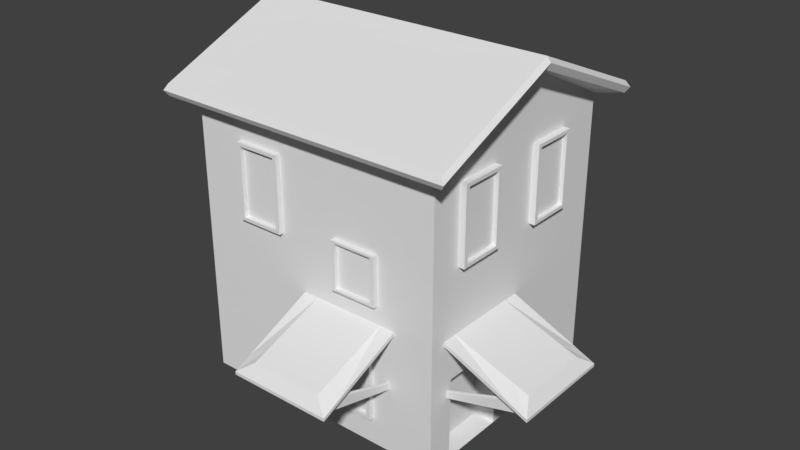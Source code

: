 # Source: House2.blend  (saved by Blender 2.78.0; exported with 4.5.12 LTS)
import bpy
from mathutils import Matrix  # noqa: F401  (used for matrix-valued properties, if any)

bpy.ops.wm.read_factory_settings(use_empty=True)
scene = bpy.context.scene
scene.name = 'Scene'

# ---- collections
col_collection_1 = bpy.data.collections.new('Collection 1'); scene.collection.children.link(col_collection_1)

# ---- materials (node trees are filled in below, after node groups)
mat_obramowanieokna = bpy.data.materials.new('Obramowanieokna')
mat_obramowanieokna.alpha_threshold = 0.0
mat_obramowanieokna.use_transparent_shadow = False
mat_obramowanieokna.roughness = 0.5
mat_okno = bpy.data.materials.new('Okno')
mat_okno.alpha_threshold = 0.0
mat_okno.use_transparent_shadow = False
mat_okno.roughness = 0.5
mat_daszek = bpy.data.materials.new('Daszek')
mat_daszek.alpha_threshold = 0.0
mat_daszek.use_transparent_shadow = False
mat_daszek.roughness = 0.5
mat_sciana = bpy.data.materials.new('Sciana')
mat_sciana.alpha_threshold = 0.0
mat_sciana.use_transparent_shadow = False
mat_sciana.roughness = 0.5
mat_dach = bpy.data.materials.new('Dach')
mat_dach.alpha_threshold = 0.0
mat_dach.use_transparent_shadow = False
mat_dach.roughness = 0.5
mat_drzwi = bpy.data.materials.new('Drzwi')
mat_drzwi.alpha_threshold = 0.0
mat_drzwi.use_transparent_shadow = False
mat_drzwi.roughness = 0.5

# ---- material node trees

# ---- world
world_world = bpy.data.worlds.new('World'); scene.world = world_world
world_world.color = (0.05088, 0.05088, 0.05088)
world_world.use_sun_shadow = False
world_world.sun_shadow_jitter_overblur = 0.0
world_world.cycles.sampling_method = 'MANUAL'

# ---- meshes
me_cube_019 = bpy.data.meshes.new('Cube.019')
me_cube_019.from_pydata([(-0.3925, -1.0, 0.003728), (-0.3925, -1.0, 2.004), (-0.3925, 1.0, 0.003728), (-0.3925, 1.0, 2.004), (1.0, -0.8287, 0.0943), (1.0, -0.8287, 1.913), (1.0, 0.8287, 0.0943), (1.0, 0.8287, 1.913), (1.0, 1.0, 2.004), (1.0, 1.0, 0.003728), (1.0, -1.0, 0.003728), (1.0, -1.0, 2.004), (0.2963, 0.8287, 1.913), (0.2963, 0.8287, 0.0943), (0.2963, -0.8287, 0.0943), (0.2963, -0.8287, 1.913)], [], [(2, 3, 8, 9), (5, 4, 14, 15), (10, 11, 1, 0), (2, 9, 10, 0), (8, 3, 1, 11), (7, 6, 9, 8), (6, 4, 10, 9), (5, 7, 8, 11), (4, 5, 11, 10), (13, 12, 15, 14), (4, 6, 13, 14), (7, 5, 15, 12), (6, 7, 12, 13)])
me_cube_019.polygons.foreach_set('material_index', [0, 0, 0, 0, 0, 0, 0, 0, 0, 1, 0, 0, 0])
_uv = me_cube_019.uv_layers.new(name='UVMap')
_uv.uv.foreach_set('vector', [0.7682, 8.549e-05, 0.9999, 0.7311, 0.5529, 0.4032, 0.5441, 0.3066, 0.4645, 0.418, 0.4555, 0.3316, 0.4829, 0.3485, 0.482, 0.3859, 0.4471, 0.328, 0.4559, 0.4246, 0.2318, 0.7311, 8.549e-05, 8.557e-05, 0.7682, 8.549e-05, 0.5441, 0.3066, 0.4471, 0.328, 8.549e-05, 8.557e-05, 0.5529, 0.4032, 0.9999, 0.7311, 0.2318, 0.7311, 0.4559, 0.4246, 0.5445, 0.3996, 0.5355, 0.3132, 0.5441, 0.3066, 0.5529, 0.4032, 0.5355, 0.3132, 0.4555, 0.3316, 0.4471, 0.328, 0.5441, 0.3066, 0.4645, 0.418, 0.5445, 0.3996, 0.5529, 0.4032, 0.4559, 0.4246, 0.4555, 0.3316, 0.4645, 0.418, 0.4559, 0.4246, 0.4471, 0.328, 0.518, 0.3453, 0.5171, 0.3827, 0.482, 0.3859, 0.4829, 0.3485, 0.4555, 0.3316, 0.5355, 0.3132, 0.518, 0.3453, 0.4829, 0.3485, 0.5445, 0.3996, 0.4645, 0.418, 0.482, 0.3859, 0.5171, 0.3827, 0.5355, 0.3132, 0.5445, 0.3996, 0.5171, 0.3827, 0.518, 0.3453])
me_cube_019.materials.append(mat_obramowanieokna)
me_cube_019.materials.append(mat_okno)
me_cube_019.use_remesh_preserve_volume = False
me_cube_019.use_remesh_preserve_attributes = False
me_cube_019.use_mirror_vertex_groups = False
me_cube_019.update()
me_cube_018 = bpy.data.meshes.new('Cube.018')
me_cube_018.from_pydata([(-0.3925, -1.0, 0.003728), (-0.3925, -1.0, 2.004), (-0.3925, 1.0, 0.003728), (-0.3925, 1.0, 2.004), (1.0, -0.8287, 0.0943), (1.0, -0.8287, 1.913), (1.0, 0.8287, 0.0943), (1.0, 0.8287, 1.913), (1.0, 1.0, 2.004), (1.0, 1.0, 0.003728), (1.0, -1.0, 0.003728), (1.0, -1.0, 2.004), (0.2963, 0.8287, 1.913), (0.2963, 0.8287, 0.0943), (0.2963, -0.8287, 0.0943), (0.2963, -0.8287, 1.913)], [], [(2, 3, 8, 9), (5, 4, 14, 15), (10, 11, 1, 0), (2, 9, 10, 0), (8, 3, 1, 11), (7, 6, 9, 8), (6, 4, 10, 9), (5, 7, 8, 11), (4, 5, 11, 10), (13, 12, 15, 14), (4, 6, 13, 14), (7, 5, 15, 12), (6, 7, 12, 13)])
me_cube_018.polygons.foreach_set('material_index', [0, 0, 0, 0, 0, 0, 0, 0, 0, 1, 0, 0, 0])
_uv = me_cube_018.uv_layers.new(name='UVMap')
_uv.uv.foreach_set('vector', [0.7682, 8.549e-05, 0.9999, 0.7311, 0.5529, 0.4032, 0.5441, 0.3066, 0.4645, 0.418, 0.4555, 0.3316, 0.4829, 0.3485, 0.482, 0.3859, 0.4471, 0.328, 0.4559, 0.4246, 0.2318, 0.7311, 8.549e-05, 8.557e-05, 0.7682, 8.549e-05, 0.5441, 0.3066, 0.4471, 0.328, 8.549e-05, 8.557e-05, 0.5529, 0.4032, 0.9999, 0.7311, 0.2318, 0.7311, 0.4559, 0.4246, 0.5445, 0.3996, 0.5355, 0.3132, 0.5441, 0.3066, 0.5529, 0.4032, 0.5355, 0.3132, 0.4555, 0.3316, 0.4471, 0.328, 0.5441, 0.3066, 0.4645, 0.418, 0.5445, 0.3996, 0.5529, 0.4032, 0.4559, 0.4246, 0.4555, 0.3316, 0.4645, 0.418, 0.4559, 0.4246, 0.4471, 0.328, 0.518, 0.3453, 0.5171, 0.3827, 0.482, 0.3859, 0.4829, 0.3485, 0.4555, 0.3316, 0.5355, 0.3132, 0.518, 0.3453, 0.4829, 0.3485, 0.5445, 0.3996, 0.4645, 0.418, 0.482, 0.3859, 0.5171, 0.3827, 0.5355, 0.3132, 0.5445, 0.3996, 0.5171, 0.3827, 0.518, 0.3453])
me_cube_018.materials.append(mat_obramowanieokna)
me_cube_018.materials.append(mat_okno)
me_cube_018.use_remesh_preserve_volume = False
me_cube_018.use_remesh_preserve_attributes = False
me_cube_018.use_mirror_vertex_groups = False
me_cube_018.update()
me_cube_017 = bpy.data.meshes.new('Cube.017')
me_cube_017.from_pydata([(-1.007, -0.2917, 0.9575), (1.0, -0.2917, 0.2334), (-1.007, -0.2917, 0.8592), (-1.007, -1.134, 0.8592), (-1.007, 0.06752, 0.9575), (1.238, 0.06752, -0.04246), (-1.007, 0.06752, 0.8592), (1.238, 0.06752, -0.1234), (-1.007, -0.1121, 0.8592), (1.119, -0.1121, -0.02225), (0.6059, -0.2917, 0.3756), (0.6059, -0.2917, 0.2321), (0.7975, 0.06752, 0.1539), (0.7975, 0.06752, 0.06963), (0.7017, -0.1121, 0.1509), (-1.007, -0.05554, 0.8592), (1.157, -0.05554, -0.05409), (0.7318, -0.05554, 0.1253), (-1.247, -0.06713, -0.675), (-1.237, -0.1241, -0.661), (-1.247, -0.1262, -0.5228), (-1.255, -0.06935, -0.5339), (-1.007, -1.976, 0.9575), (1.0, -1.976, 0.2334), (-1.007, -0.4704, 0.9575), (-1.007, -2.335, 0.9575), (1.238, -2.335, -0.04246), (-1.007, -2.335, 0.8592), (1.238, -2.335, -0.1234), (-1.007, -1.134, 0.9575), (1.0, -1.134, 0.2334), (0.6491, -1.134, 0.1954), (1.238, -1.134, -0.04246), (1.238, -1.134, -0.1234), (-1.007, -2.156, 0.8592), (1.06, -2.156, -0.02225), (1.119, -1.134, -0.02225), (0.6059, -1.976, 0.3756), (0.7975, -2.335, 0.1539), (0.7975, -2.335, 0.06963), (0.6059, -1.134, 0.3756), (0.7017, -2.156, 0.1509), (-1.007, -2.212, 0.8592), (1.157, -1.134, -0.05409), (1.157, -2.212, -0.05409), (0.7318, -2.212, 0.1253), (-1.247, -2.201, -0.675), (-1.237, -2.144, -0.661), (-1.247, -2.142, -0.5228), (-1.255, -2.199, -0.5339), (1.0, -0.4704, 0.2334), (1.238, -0.1874, -0.04246), (1.238, -0.1874, -0.1234), (1.119, -0.3289, -0.02225), (0.6059, -0.4704, 0.3756), (1.157, -0.2843, -0.05409)], [], [(17, 15, 6, 13), (13, 12, 5, 7), (10, 1, 5, 12), (55, 16, 7, 52), (50, 30, 32, 51), (52, 51, 32, 33), (54, 24, 29, 40), (53, 36, 31, 11), (11, 2, 8, 14), (36, 35, 41, 31), (50, 54, 40, 30), (0, 10, 12, 4), (6, 4, 12, 13), (16, 17, 13, 7), (17, 16, 18, 21), (53, 9, 16, 55), (14, 8, 15, 17), (16, 9, 19, 18), (14, 17, 21, 20), (9, 14, 20, 19), (45, 39, 27, 42), (39, 28, 26, 38), (37, 38, 26, 23), (43, 33, 28, 44), (23, 26, 32, 30), (28, 33, 32, 26), (37, 40, 29, 22), (11, 31, 3, 2), (23, 30, 40, 37), (22, 25, 38, 37), (27, 39, 38, 25), (44, 28, 39, 45), (45, 49, 46, 44), (36, 43, 44, 35), (41, 45, 42, 34), (44, 46, 47, 35), (41, 48, 49, 45), (35, 47, 48, 41), (31, 41, 34, 3), (36, 53, 55, 43), (1, 10, 54, 50), (10, 0, 24, 54), (7, 5, 51, 52), (1, 50, 51, 5), (43, 55, 52, 33), (9, 53, 11, 14)])
me_cube_017.materials.append(mat_daszek)
me_cube_017.use_remesh_preserve_volume = False
me_cube_017.use_remesh_preserve_attributes = False
me_cube_017.use_mirror_vertex_groups = False
me_cube_017.update()
me_cube_001 = bpy.data.meshes.new('Cube.001')
me_cube_001.from_pydata([(-1.0, -1.0, -0.003362), (-1.0, -1.0, 4.722), (-1.0, 1.0, -0.003362), (-1.0, 1.0, 4.722), (1.0, -1.0, -0.003362), (1.0, -1.0, 4.722), (1.0, 1.0, -0.003362), (1.0, 1.0, 4.722), (1.0, 0.0, 5.663), (1.0, 0.0, -0.003362), (-1.0, 0.0, 5.663), (-1.0, 0.0, -0.003362), (-1.156, -1.156, 4.716), (-1.156, 1.156, 4.716), (1.156, 1.156, 4.716), (1.156, -1.156, 4.716), (-1.156, -1.156, 4.909), (-1.156, 1.156, 4.909), (1.156, 1.156, 4.909), (1.156, -1.156, 4.909), (-1.156, 0.0, 5.657), (1.156, 0.0, 5.657), (-1.156, 0.0, 5.851), (1.156, 0.0, 5.851), (1.184, 1.184, 4.805), (1.184, -1.184, 4.805), (-1.184, -1.184, 4.805), (-1.184, 1.184, 4.805), (-1.184, 0.0, 5.769), (1.184, 0.0, 5.769), (-1.0, 0.7774, 4.931), (1.0, 0.7774, -0.003362), (1.0, 0.7774, 4.931), (-1.0, 0.7774, -0.003362), (-1.156, 0.8988, 4.925), (-1.156, 0.8988, 5.119), (1.156, 0.8988, 4.925), (1.156, 0.8988, 5.119), (1.184, 0.9203, 5.019), (-1.184, 0.9203, 5.019), (-1.0, -0.1833, -0.003362), (1.0, -0.1833, 5.491), (1.0, -0.1833, -0.003362), (-1.0, -0.1833, 5.491), (1.156, -0.212, 5.484), (1.156, -0.212, 5.678), (-1.156, -0.212, 5.484), (-1.156, -0.212, 5.678), (1.184, -0.217, 5.592), (-1.184, -0.217, 5.592), (-1.0, -1.0, 1.895), (-1.0, 1.0, 1.895), (1.0, 1.0, 1.895), (1.0, -1.0, 1.895), (1.0, 0.0, 1.895), (-1.0, 0.0, 1.895), (1.0, 0.7774, 1.895), (-1.0, 0.7774, 1.895), (-1.0, -0.1833, 1.895), (1.0, -0.1833, 1.895), (-1.0, -0.7698, -0.003362), (1.0, -0.7698, 4.939), (1.156, -0.89, 4.932), (1.156, -0.89, 5.126), (1.184, -0.9113, 5.027), (1.0, -0.7698, -0.003362), (-1.0, -0.7698, 4.939), (-1.156, -0.89, 4.932), (-1.156, -0.89, 5.126), (-1.184, -0.9113, 5.027), (-1.0, -0.7698, 1.895), (1.0, -0.7698, 1.895), (-1.0, 1.0, 1.387), (1.0, 1.0, 1.387), (1.0, -1.0, 1.387), (1.0, 0.0, 1.387), (-1.0, 0.0, 1.387), (1.0, 0.7774, 1.387), (-1.0, 0.7774, 1.387), (-1.0, -0.1833, 1.387), (1.0, -0.1833, 1.387), (-1.0, -1.0, 1.387), (1.0, -0.7698, 1.387), (-1.0, -0.7698, 1.387), (0.8694, -0.6946, 0.09497), (0.8694, -0.2586, 0.09497), (0.8694, -0.2586, 1.288), (0.8694, -0.6946, 1.288), (0.8286, -0.7529, 0.03661), (0.8286, -0.2002, 0.03661), (0.8286, -0.2002, 1.347), (0.8286, -0.7529, 1.347)], [], [(57, 30, 3, 51), (51, 3, 7, 52), (71, 61, 5, 53), (53, 5, 1, 50), (60, 65, 4, 0), (39, 28, 22, 35), (7, 3, 13, 14), (1, 5, 15, 12), (66, 1, 12, 67), (32, 7, 14, 36), (38, 24, 18, 37), (63, 68, 16, 19), (69, 26, 16, 68), (26, 25, 19, 16), (24, 27, 17, 18), (37, 35, 22, 23), (48, 29, 23, 45), (41, 8, 21, 44), (30, 10, 20, 34), (33, 31, 9, 11), (56, 32, 8, 54), (58, 43, 10, 55), (44, 21, 29, 48), (14, 13, 27, 24), (12, 15, 25, 26), (67, 12, 26, 69), (36, 14, 24, 38), (34, 20, 28, 39), (13, 34, 39, 27), (21, 36, 38, 29), (52, 7, 32, 56), (2, 6, 31, 33), (3, 30, 34, 13), (18, 17, 35, 37), (29, 38, 37, 23), (8, 32, 36, 21), (27, 39, 35, 17), (55, 10, 30, 57), (20, 46, 49, 28), (62, 44, 48, 64), (70, 66, 43, 58), (61, 41, 44, 62), (64, 48, 45, 63), (28, 49, 47, 22), (23, 22, 47, 45), (10, 43, 46, 20), (11, 9, 42, 40), (54, 8, 41, 59), (75, 54, 59, 80), (83, 70, 58, 79), (76, 55, 57, 78), (73, 52, 56, 77), (79, 58, 55, 76), (77, 56, 54, 75), (74, 53, 50, 81), (82, 71, 53, 74), (72, 51, 52, 73), (78, 57, 51, 72), (80, 59, 71, 82), (81, 50, 70, 83), (25, 64, 63, 19), (5, 61, 62, 15), (50, 1, 66, 70), (15, 62, 64, 25), (46, 67, 69, 49), (49, 69, 68, 47), (45, 47, 68, 63), (43, 66, 67, 46), (40, 42, 65, 60), (59, 41, 61, 71), (0, 81, 83, 60), (42, 80, 90, 89), (33, 78, 72, 2), (2, 72, 73, 6), (65, 82, 74, 4), (4, 74, 81, 0), (31, 77, 75, 9), (40, 79, 76, 11), (6, 73, 77, 31), (11, 76, 78, 33), (60, 83, 79, 40), (9, 75, 80, 42), (85, 86, 87, 84), (82, 65, 88, 91), (65, 42, 89, 88), (80, 82, 91, 90), (85, 84, 88, 89), (86, 85, 89, 90), (84, 87, 91, 88), (87, 86, 90, 91)])
me_cube_001.polygons.foreach_set('material_index', [0, 0, 0, 0, 0, 1, 1, 1, 1, 1, 1, 1, 1, 1, 1, 1, 1, 1, 1, 0, 0, 0, 1, 1, 1, 1, 1, 1, 1, 1, 0, 0, 1, 1, 1, 1, 1, 0, 1, 1, 0, 1, 1, 1, 1, 1, 0, 0, 0, 0, 0, 0, 0, 0, 0, 0, 0, 0, 0, 0, 1, 1, 0, 1, 1, 1, 1, 1, 0, 0, 0, 0, 0, 0, 0, 0, 0, 0, 0, 0, 0, 0, 2, 0, 0, 0, 2, 2, 2, 2])
me_cube_001.materials.append(mat_sciana)
me_cube_001.materials.append(mat_dach)
me_cube_001.materials.append(mat_drzwi)
me_cube_001.use_remesh_preserve_volume = False
me_cube_001.use_remesh_preserve_attributes = False
me_cube_001.use_mirror_vertex_groups = False
me_cube_001.update()
me_cube_006 = bpy.data.meshes.new('Cube.006')
me_cube_006.from_pydata([(-1.007, -0.2917, 0.9575), (1.0, -0.2917, 0.2334), (-1.007, -0.2917, 0.8592), (-1.007, -1.134, 0.8592), (-1.007, 0.06752, 0.9575), (1.238, 0.06752, -0.04246), (-1.007, 0.06752, 0.8592), (1.238, 0.06752, -0.1234), (-1.007, -0.1121, 0.8592), (1.119, -0.1121, -0.02225), (0.6059, -0.2917, 0.3756), (0.6059, -0.2917, 0.2321), (0.7975, 0.06752, 0.1539), (0.7975, 0.06752, 0.06963), (0.7017, -0.1121, 0.1509), (-1.007, -0.05554, 0.8592), (1.157, -0.05554, -0.05409), (0.7318, -0.05554, 0.1253), (-1.247, -0.06713, -0.675), (-1.237, -0.1241, -0.661), (-1.247, -0.1262, -0.5228), (-1.255, -0.06935, -0.5339), (-1.007, -1.976, 0.9575), (1.0, -1.976, 0.2334), (-1.007, -0.4704, 0.9575), (-1.007, -2.335, 0.9575), (1.238, -2.335, -0.04246), (-1.007, -2.335, 0.8592), (1.238, -2.335, -0.1234), (-1.007, -1.134, 0.9575), (1.0, -1.134, 0.2334), (0.6491, -1.134, 0.1954), (1.238, -1.134, -0.04246), (1.238, -1.134, -0.1234), (-1.007, -2.156, 0.8592), (1.06, -2.156, -0.02225), (1.119, -1.134, -0.02225), (0.6059, -1.976, 0.3756), (0.7975, -2.335, 0.1539), (0.7975, -2.335, 0.06963), (0.6059, -1.134, 0.3756), (0.7017, -2.156, 0.1509), (-1.007, -2.212, 0.8592), (1.157, -1.134, -0.05409), (1.157, -2.212, -0.05409), (0.7318, -2.212, 0.1253), (-1.247, -2.201, -0.675), (-1.237, -2.144, -0.661), (-1.247, -2.142, -0.5228), (-1.255, -2.199, -0.5339), (1.0, -0.4704, 0.2334), (1.238, -0.1874, -0.04246), (1.238, -0.1874, -0.1234), (1.119, -0.3289, -0.02225), (0.6059, -0.4704, 0.3756), (1.157, -0.2843, -0.05409)], [], [(17, 15, 6, 13), (13, 12, 5, 7), (10, 1, 5, 12), (55, 16, 7, 52), (50, 30, 32, 51), (52, 51, 32, 33), (54, 24, 29, 40), (53, 36, 31, 11), (11, 2, 8, 14), (36, 35, 41, 31), (50, 54, 40, 30), (0, 10, 12, 4), (6, 4, 12, 13), (16, 17, 13, 7), (17, 16, 18, 21), (53, 9, 16, 55), (14, 8, 15, 17), (16, 9, 19, 18), (14, 17, 21, 20), (9, 14, 20, 19), (45, 39, 27, 42), (39, 28, 26, 38), (37, 38, 26, 23), (43, 33, 28, 44), (23, 26, 32, 30), (28, 33, 32, 26), (37, 40, 29, 22), (11, 31, 3, 2), (23, 30, 40, 37), (22, 25, 38, 37), (27, 39, 38, 25), (44, 28, 39, 45), (45, 49, 46, 44), (36, 43, 44, 35), (41, 45, 42, 34), (44, 46, 47, 35), (41, 48, 49, 45), (35, 47, 48, 41), (31, 41, 34, 3), (36, 53, 55, 43), (1, 10, 54, 50), (10, 0, 24, 54), (7, 5, 51, 52), (1, 50, 51, 5), (43, 55, 52, 33), (9, 53, 11, 14)])
me_cube_006.materials.append(mat_daszek)
me_cube_006.use_remesh_preserve_volume = False
me_cube_006.use_remesh_preserve_attributes = False
me_cube_006.use_mirror_vertex_groups = False
me_cube_006.update()
me_cube_007 = bpy.data.meshes.new('Cube.007')
me_cube_007.from_pydata([(-0.3925, -1.0, 0.003728), (-0.3925, -1.0, 2.004), (-0.3925, 1.0, 0.003728), (-0.3925, 1.0, 2.004), (1.0, -0.8287, 0.0943), (1.0, -0.8287, 1.913), (1.0, 0.8287, 0.0943), (1.0, 0.8287, 1.913), (1.0, 1.0, 2.004), (1.0, 1.0, 0.003728), (1.0, -1.0, 0.003728), (1.0, -1.0, 2.004), (0.2963, 0.8287, 1.913), (0.2963, 0.8287, 0.0943), (0.2963, -0.8287, 0.0943), (0.2963, -0.8287, 1.913)], [], [(2, 3, 8, 9), (5, 4, 14, 15), (10, 11, 1, 0), (2, 9, 10, 0), (8, 3, 1, 11), (7, 6, 9, 8), (6, 4, 10, 9), (5, 7, 8, 11), (4, 5, 11, 10), (13, 12, 15, 14), (4, 6, 13, 14), (7, 5, 15, 12), (6, 7, 12, 13)])
me_cube_007.polygons.foreach_set('material_index', [0, 0, 0, 0, 0, 0, 0, 0, 0, 1, 0, 0, 0])
_uv = me_cube_007.uv_layers.new(name='UVMap')
_uv.uv.foreach_set('vector', [0.7682, 8.549e-05, 0.9999, 0.7311, 0.5529, 0.4032, 0.5441, 0.3066, 0.4645, 0.418, 0.4555, 0.3316, 0.4829, 0.3485, 0.482, 0.3859, 0.4471, 0.328, 0.4559, 0.4246, 0.2318, 0.7311, 8.549e-05, 8.557e-05, 0.7682, 8.549e-05, 0.5441, 0.3066, 0.4471, 0.328, 8.549e-05, 8.557e-05, 0.5529, 0.4032, 0.9999, 0.7311, 0.2318, 0.7311, 0.4559, 0.4246, 0.5445, 0.3996, 0.5355, 0.3132, 0.5441, 0.3066, 0.5529, 0.4032, 0.5355, 0.3132, 0.4555, 0.3316, 0.4471, 0.328, 0.5441, 0.3066, 0.4645, 0.418, 0.5445, 0.3996, 0.5529, 0.4032, 0.4559, 0.4246, 0.4555, 0.3316, 0.4645, 0.418, 0.4559, 0.4246, 0.4471, 0.328, 0.518, 0.3453, 0.5171, 0.3827, 0.482, 0.3859, 0.4829, 0.3485, 0.4555, 0.3316, 0.5355, 0.3132, 0.518, 0.3453, 0.4829, 0.3485, 0.5445, 0.3996, 0.4645, 0.418, 0.482, 0.3859, 0.5171, 0.3827, 0.5355, 0.3132, 0.5445, 0.3996, 0.5171, 0.3827, 0.518, 0.3453])
me_cube_007.materials.append(mat_obramowanieokna)
me_cube_007.materials.append(mat_okno)
me_cube_007.use_remesh_preserve_volume = False
me_cube_007.use_remesh_preserve_attributes = False
me_cube_007.use_mirror_vertex_groups = False
me_cube_007.update()
me_cube_008 = bpy.data.meshes.new('Cube.008')
me_cube_008.from_pydata([(-0.3925, -1.0, 0.003728), (-0.3925, -1.0, 2.004), (-0.3925, 1.0, 0.003728), (-0.3925, 1.0, 2.004), (1.0, -0.8287, 0.0943), (1.0, -0.8287, 1.913), (1.0, 0.8287, 0.0943), (1.0, 0.8287, 1.913), (1.0, 1.0, 2.004), (1.0, 1.0, 0.003728), (1.0, -1.0, 0.003728), (1.0, -1.0, 2.004), (0.2963, 0.8287, 1.913), (0.2963, 0.8287, 0.0943), (0.2963, -0.8287, 0.0943), (0.2963, -0.8287, 1.913)], [], [(2, 3, 8, 9), (5, 4, 14, 15), (10, 11, 1, 0), (2, 9, 10, 0), (8, 3, 1, 11), (7, 6, 9, 8), (6, 4, 10, 9), (5, 7, 8, 11), (4, 5, 11, 10), (13, 12, 15, 14), (4, 6, 13, 14), (7, 5, 15, 12), (6, 7, 12, 13)])
me_cube_008.polygons.foreach_set('material_index', [0, 0, 0, 0, 0, 0, 0, 0, 0, 1, 0, 0, 0])
_uv = me_cube_008.uv_layers.new(name='UVMap')
_uv.uv.foreach_set('vector', [0.7682, 8.549e-05, 0.9999, 0.7311, 0.5529, 0.4032, 0.5441, 0.3066, 0.4645, 0.418, 0.4555, 0.3316, 0.4829, 0.3485, 0.482, 0.3859, 0.4471, 0.328, 0.4559, 0.4246, 0.2318, 0.7311, 8.549e-05, 8.557e-05, 0.7682, 8.549e-05, 0.5441, 0.3066, 0.4471, 0.328, 8.549e-05, 8.557e-05, 0.5529, 0.4032, 0.9999, 0.7311, 0.2318, 0.7311, 0.4559, 0.4246, 0.5445, 0.3996, 0.5355, 0.3132, 0.5441, 0.3066, 0.5529, 0.4032, 0.5355, 0.3132, 0.4555, 0.3316, 0.4471, 0.328, 0.5441, 0.3066, 0.4645, 0.418, 0.5445, 0.3996, 0.5529, 0.4032, 0.4559, 0.4246, 0.4555, 0.3316, 0.4645, 0.418, 0.4559, 0.4246, 0.4471, 0.328, 0.518, 0.3453, 0.5171, 0.3827, 0.482, 0.3859, 0.4829, 0.3485, 0.4555, 0.3316, 0.5355, 0.3132, 0.518, 0.3453, 0.4829, 0.3485, 0.5445, 0.3996, 0.4645, 0.418, 0.482, 0.3859, 0.5171, 0.3827, 0.5355, 0.3132, 0.5445, 0.3996, 0.5171, 0.3827, 0.518, 0.3453])
me_cube_008.materials.append(mat_obramowanieokna)
me_cube_008.materials.append(mat_okno)
me_cube_008.use_remesh_preserve_volume = False
me_cube_008.use_remesh_preserve_attributes = False
me_cube_008.use_mirror_vertex_groups = False
me_cube_008.update()
me_cube_014 = bpy.data.meshes.new('Cube.014')
me_cube_014.from_pydata([(-0.3925, -1.0, 0.003728), (-0.3925, -1.0, 2.004), (-0.3925, 1.0, 0.003728), (-0.3925, 1.0, 2.004), (1.0, -0.8287, 0.0943), (1.0, -0.8287, 1.913), (1.0, 0.8287, 0.0943), (1.0, 0.8287, 1.913), (1.0, 1.0, 2.004), (1.0, 1.0, 0.003728), (1.0, -1.0, 0.003728), (1.0, -1.0, 2.004), (0.2963, 0.8287, 1.913), (0.2963, 0.8287, 0.0943), (0.2963, -0.8287, 0.0943), (0.2963, -0.8287, 1.913)], [], [(2, 3, 8, 9), (5, 4, 14, 15), (10, 11, 1, 0), (2, 9, 10, 0), (8, 3, 1, 11), (7, 6, 9, 8), (6, 4, 10, 9), (5, 7, 8, 11), (4, 5, 11, 10), (13, 12, 15, 14), (4, 6, 13, 14), (7, 5, 15, 12), (6, 7, 12, 13)])
me_cube_014.polygons.foreach_set('material_index', [0, 0, 0, 0, 0, 0, 0, 0, 0, 1, 0, 0, 0])
_uv = me_cube_014.uv_layers.new(name='UVMap')
_uv.uv.foreach_set('vector', [0.7682, 8.549e-05, 0.9999, 0.7311, 0.5529, 0.4032, 0.5441, 0.3066, 0.4645, 0.418, 0.4555, 0.3316, 0.4829, 0.3485, 0.482, 0.3859, 0.4471, 0.328, 0.4559, 0.4246, 0.2318, 0.7311, 8.549e-05, 8.557e-05, 0.7682, 8.549e-05, 0.5441, 0.3066, 0.4471, 0.328, 8.549e-05, 8.557e-05, 0.5529, 0.4032, 0.9999, 0.7311, 0.2318, 0.7311, 0.4559, 0.4246, 0.5445, 0.3996, 0.5355, 0.3132, 0.5441, 0.3066, 0.5529, 0.4032, 0.5355, 0.3132, 0.4555, 0.3316, 0.4471, 0.328, 0.5441, 0.3066, 0.4645, 0.418, 0.5445, 0.3996, 0.5529, 0.4032, 0.4559, 0.4246, 0.4555, 0.3316, 0.4645, 0.418, 0.4559, 0.4246, 0.4471, 0.328, 0.518, 0.3453, 0.5171, 0.3827, 0.482, 0.3859, 0.4829, 0.3485, 0.4555, 0.3316, 0.5355, 0.3132, 0.518, 0.3453, 0.4829, 0.3485, 0.5445, 0.3996, 0.4645, 0.418, 0.482, 0.3859, 0.5171, 0.3827, 0.5355, 0.3132, 0.5445, 0.3996, 0.5171, 0.3827, 0.518, 0.3453])
me_cube_014.materials.append(mat_obramowanieokna)
me_cube_014.materials.append(mat_okno)
me_cube_014.use_remesh_preserve_volume = False
me_cube_014.use_remesh_preserve_attributes = False
me_cube_014.use_mirror_vertex_groups = False
me_cube_014.update()

# ---- objects
ob_cube_003 = bpy.data.objects.new('Cube.003', me_cube_019)
ob_cube_002 = bpy.data.objects.new('Cube.002', me_cube_018)
ob_cube_001 = bpy.data.objects.new('Cube.001', me_cube_017)
ob_cube = bpy.data.objects.new('Cube', me_cube_001)
ob_cube_005 = bpy.data.objects.new('Cube.005', me_cube_006)
ob_cube_006 = bpy.data.objects.new('Cube.006', me_cube_007)
ob_cube_007 = bpy.data.objects.new('Cube.007', me_cube_008)
ob_cube_013 = bpy.data.objects.new('Cube.013', me_cube_014)

# ---- transforms, parenting, visibility, modifiers, constraints
ob_cube_003.location = (-3.489, -2.093, 2.688)
ob_cube_003.rotation_euler = (0.0, -0.0, -1.571)
ob_cube_003.scale = (0.09509, 0.3719, 0.5895)
ob_cube_003.lineart.crease_threshold = 0.0
ob_cube_002.location = (-1.795, -2.093, 2.179)
ob_cube_002.rotation_euler = (0.0, -0.0, -1.571)
ob_cube_002.scale = (0.09509, 0.3719, 0.38)
ob_cube_002.lineart.crease_threshold = 0.0
ob_cube_001.location = (-1.186, -2.721, 1.321)
ob_cube_001.rotation_euler = (0.0, -0.0, -1.571)
ob_cube_001.scale = (0.6047, 0.6674, 0.6047)
ob_cube_001.lineart.crease_threshold = 0.0
ob_cube.location = (-2.566, -0.3302, -0.08274)
ob_cube.scale = (2.057, 1.783, 0.9352)
ob_cube.lineart.crease_threshold = 0.0
ob_cube_005.location = (0.05931, -0.3151, 1.321)
ob_cube_005.scale = (0.6047, 0.6674, 0.6047)
ob_cube_005.lineart.crease_threshold = 0.0
ob_cube_006.location = (-0.5038, -1.238, 2.875)
ob_cube_006.scale = (0.09509, 0.3719, 0.5895)
ob_cube_006.lineart.crease_threshold = 0.0
ob_cube_007.location = (-0.5038, 0.3416, 2.875)
ob_cube_007.scale = (0.09509, 0.3719, 0.5895)
ob_cube_007.lineart.crease_threshold = 0.0
ob_cube_013.location = (-1.892, -2.093, 0.3356)
ob_cube_013.rotation_euler = (0.0, -0.0, -1.571)
ob_cube_013.scale = (0.09509, 0.3719, 0.5895)
ob_cube_013.lineart.crease_threshold = 0.0

# ---- collection membership
col_collection_1.objects.link(ob_cube_003)
col_collection_1.objects.link(ob_cube_002)
col_collection_1.objects.link(ob_cube_001)
col_collection_1.objects.link(ob_cube)
col_collection_1.objects.link(ob_cube_005)
col_collection_1.objects.link(ob_cube_006)
col_collection_1.objects.link(ob_cube_007)
col_collection_1.objects.link(ob_cube_013)

# ---- scene / render settings (as saved in the file)
scene.frame_start = 1; scene.frame_end = 250; scene.frame_set(1)
scene.render.engine = 'BLENDER_EEVEE_NEXT'
scene.render.resolution_percentage = 50
scene.render.dither_intensity = 0.0
scene.cycles.use_denoising = False
scene.cycles.samples = 128
scene.cycles.sampling_pattern = 'TABULATED_SOBOL'
scene.cycles.light_sampling_threshold = 0.0
scene.cycles.use_adaptive_sampling = False
scene.cycles.use_light_tree = False
scene.cycles.blur_glossy = 0.0
scene.cycles.sample_clamp_indirect = 0.0
scene.view_settings.view_transform = 'Standard'
bpy.context.view_layer.update()

# ---- added for rendering (the .blend has no active camera and no usable light): camera, sun
cam_auto = bpy.data.cameras.new('AutoCamera')
cam_auto.lens = 50.0
cam_auto.sensor_width = 36.0
cam_auto.clip_end = 1000.0
ob_auto_camera = bpy.data.objects.new('AutoCamera', cam_auto)
scene.collection.objects.link(ob_auto_camera)
ob_auto_camera.location = (6.74336, -11.4532, 9.72357)
ob_auto_camera.rotation_euler = (1.09748, -7.21219e-08, 0.694738)
scene.camera = ob_auto_camera
light_auto_sun = bpy.data.lights.new('AutoSun', 'SUN')
light_auto_sun.energy = 3.0
light_auto_sun.angle = 0.0523599
ob_auto_sun = bpy.data.objects.new('AutoSun', light_auto_sun)
scene.collection.objects.link(ob_auto_sun)
ob_auto_sun.rotation_euler = (0.872665, 0.174533, 0.523599)
bpy.context.view_layer.update()
